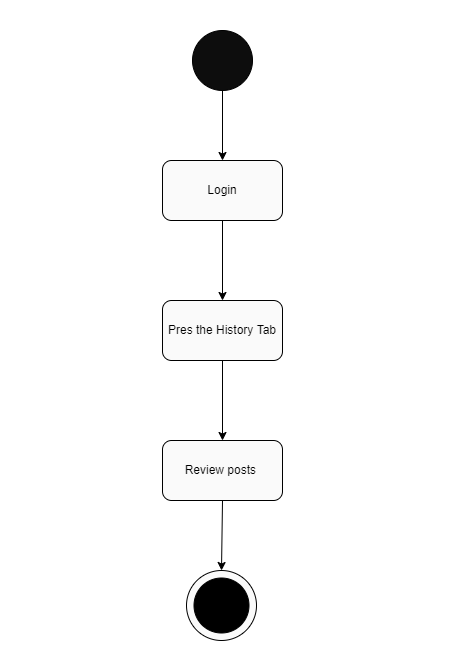

The diagram above was exported from draw.io. Its source (the exported page's mxGraphModel, read from the mxfile embedded in the PNG):
<mxGraphModel dx="868" dy="482" grid="1" gridSize="10" guides="1" tooltips="1" connect="1" arrows="1" fold="1" page="1" pageScale="1" pageWidth="827" pageHeight="1169" math="0" shadow="0">
  <root>
    <mxCell id="0" />
    <mxCell id="1" parent="0" />
    <mxCell id="0El48stSBQeW-j8wK4jd-12" value="" style="ellipse;whiteSpace=wrap;html=1;aspect=fixed;fillColor=#FAFAFA;" vertex="1" parent="1">
      <mxGeometry x="414" y="570" width="70" height="70" as="geometry" />
    </mxCell>
    <mxCell id="0El48stSBQeW-j8wK4jd-4" value="" style="edgeStyle=orthogonalEdgeStyle;rounded=0;orthogonalLoop=1;jettySize=auto;html=1;entryX=0.5;entryY=0;entryDx=0;entryDy=0;" edge="1" parent="1" source="0El48stSBQeW-j8wK4jd-1" target="0El48stSBQeW-j8wK4jd-5">
      <mxGeometry relative="1" as="geometry">
        <mxPoint x="450" y="170" as="targetPoint" />
      </mxGeometry>
    </mxCell>
    <mxCell id="0El48stSBQeW-j8wK4jd-1" value="" style="ellipse;whiteSpace=wrap;html=1;aspect=fixed;fillColor=#0D0D0D;" vertex="1" parent="1">
      <mxGeometry x="420" y="30" width="60" height="60" as="geometry" />
    </mxCell>
    <mxCell id="0El48stSBQeW-j8wK4jd-8" value="" style="edgeStyle=orthogonalEdgeStyle;rounded=0;orthogonalLoop=1;jettySize=auto;html=1;" edge="1" parent="1" source="0El48stSBQeW-j8wK4jd-5" target="0El48stSBQeW-j8wK4jd-7">
      <mxGeometry relative="1" as="geometry" />
    </mxCell>
    <mxCell id="0El48stSBQeW-j8wK4jd-5" value="Login" style="rounded=1;whiteSpace=wrap;html=1;fillColor=#FAFAFA;" vertex="1" parent="1">
      <mxGeometry x="390" y="160" width="120" height="60" as="geometry" />
    </mxCell>
    <mxCell id="0El48stSBQeW-j8wK4jd-10" value="" style="edgeStyle=orthogonalEdgeStyle;rounded=0;orthogonalLoop=1;jettySize=auto;html=1;" edge="1" parent="1" source="0El48stSBQeW-j8wK4jd-7" target="0El48stSBQeW-j8wK4jd-9">
      <mxGeometry relative="1" as="geometry" />
    </mxCell>
    <mxCell id="0El48stSBQeW-j8wK4jd-7" value="Pres the History Tab" style="whiteSpace=wrap;html=1;fillColor=#FAFAFA;rounded=1;" vertex="1" parent="1">
      <mxGeometry x="390" y="300" width="120" height="60" as="geometry" />
    </mxCell>
    <mxCell id="0El48stSBQeW-j8wK4jd-9" value="Review posts&amp;nbsp;" style="whiteSpace=wrap;html=1;fillColor=#FAFAFA;rounded=1;" vertex="1" parent="1">
      <mxGeometry x="390" y="440" width="120" height="60" as="geometry" />
    </mxCell>
    <mxCell id="0El48stSBQeW-j8wK4jd-11" value="" style="ellipse;whiteSpace=wrap;html=1;aspect=fixed;fillColor=#000000;" vertex="1" parent="1">
      <mxGeometry x="421.5" y="577.5" width="55" height="55" as="geometry" />
    </mxCell>
    <mxCell id="0El48stSBQeW-j8wK4jd-14" value="" style="endArrow=classic;html=1;rounded=0;exitX=0.5;exitY=1;exitDx=0;exitDy=0;entryX=0.5;entryY=0;entryDx=0;entryDy=0;" edge="1" parent="1" source="0El48stSBQeW-j8wK4jd-9" target="0El48stSBQeW-j8wK4jd-12">
      <mxGeometry width="50" height="50" relative="1" as="geometry">
        <mxPoint x="390" y="580" as="sourcePoint" />
        <mxPoint x="440" y="530" as="targetPoint" />
      </mxGeometry>
    </mxCell>
  </root>
</mxGraphModel>